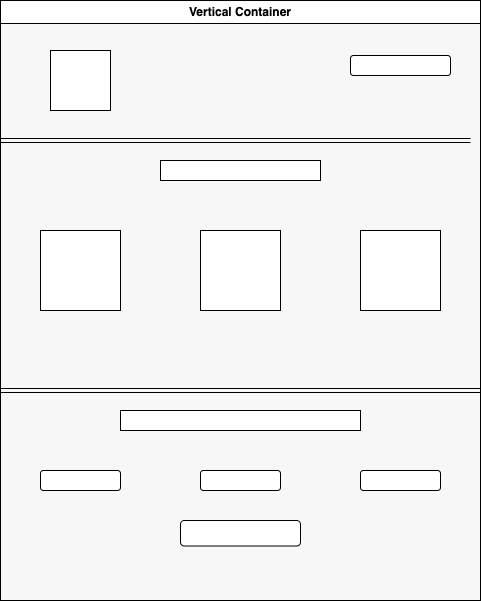

The diagram above was exported from draw.io. Its source (the exported page's mxGraphModel, read from the mxfile embedded in the PNG):
<mxGraphModel dx="946" dy="586" grid="1" gridSize="10" guides="1" tooltips="1" connect="1" arrows="1" fold="1" page="1" pageScale="1" pageWidth="827" pageHeight="1169" background="light-dark(#F7F7F7,#F7F7F7)" math="0" shadow="0">
  <root>
    <mxCell id="0" />
    <mxCell id="1" parent="0" />
    <mxCell id="861oSLXom6tBN043kpSZ-9" value="Vertical Container" style="swimlane;whiteSpace=wrap;html=1;" parent="1" vertex="1">
      <mxGeometry x="200" y="50" width="480" height="600" as="geometry" />
    </mxCell>
    <mxCell id="861oSLXom6tBN043kpSZ-10" value="" style="rounded=0;whiteSpace=wrap;html=1;" parent="861oSLXom6tBN043kpSZ-9" vertex="1">
      <mxGeometry x="50" y="50" width="60" height="60" as="geometry" />
    </mxCell>
    <mxCell id="861oSLXom6tBN043kpSZ-11" value="" style="rounded=1;whiteSpace=wrap;html=1;" parent="861oSLXom6tBN043kpSZ-9" vertex="1">
      <mxGeometry x="350" y="55" width="100" height="20" as="geometry" />
    </mxCell>
    <mxCell id="861oSLXom6tBN043kpSZ-13" value="" style="shape=link;html=1;rounded=0;exitX=0;exitY=0.25;exitDx=0;exitDy=0;entryX=1;entryY=0.25;entryDx=0;entryDy=0;" parent="861oSLXom6tBN043kpSZ-9" edge="1">
      <mxGeometry width="100" relative="1" as="geometry">
        <mxPoint y="140" as="sourcePoint" />
        <mxPoint x="470" y="140" as="targetPoint" />
        <Array as="points">
          <mxPoint x="210" y="140" />
        </Array>
      </mxGeometry>
    </mxCell>
    <mxCell id="861oSLXom6tBN043kpSZ-15" value="" style="rounded=0;whiteSpace=wrap;html=1;" parent="861oSLXom6tBN043kpSZ-9" vertex="1">
      <mxGeometry x="160" y="160" width="160" height="20" as="geometry" />
    </mxCell>
    <mxCell id="861oSLXom6tBN043kpSZ-16" value="" style="whiteSpace=wrap;html=1;aspect=fixed;" parent="861oSLXom6tBN043kpSZ-9" vertex="1">
      <mxGeometry x="40" y="230" width="80" height="80" as="geometry" />
    </mxCell>
    <mxCell id="861oSLXom6tBN043kpSZ-17" value="" style="whiteSpace=wrap;html=1;aspect=fixed;" parent="861oSLXom6tBN043kpSZ-9" vertex="1">
      <mxGeometry x="200" y="230" width="80" height="80" as="geometry" />
    </mxCell>
    <mxCell id="861oSLXom6tBN043kpSZ-18" value="" style="whiteSpace=wrap;html=1;aspect=fixed;" parent="861oSLXom6tBN043kpSZ-9" vertex="1">
      <mxGeometry x="360" y="230" width="80" height="80" as="geometry" />
    </mxCell>
    <mxCell id="861oSLXom6tBN043kpSZ-19" value="" style="shape=link;html=1;rounded=0;" parent="861oSLXom6tBN043kpSZ-9" edge="1">
      <mxGeometry width="100" relative="1" as="geometry">
        <mxPoint y="390" as="sourcePoint" />
        <mxPoint x="480" y="390" as="targetPoint" />
      </mxGeometry>
    </mxCell>
    <mxCell id="861oSLXom6tBN043kpSZ-21" value="" style="rounded=0;whiteSpace=wrap;html=1;" parent="861oSLXom6tBN043kpSZ-9" vertex="1">
      <mxGeometry x="120" y="410" width="240" height="20" as="geometry" />
    </mxCell>
    <mxCell id="861oSLXom6tBN043kpSZ-22" value="" style="rounded=1;whiteSpace=wrap;html=1;" parent="861oSLXom6tBN043kpSZ-9" vertex="1">
      <mxGeometry x="40" y="470" width="80" height="20" as="geometry" />
    </mxCell>
    <mxCell id="861oSLXom6tBN043kpSZ-23" value="" style="rounded=1;whiteSpace=wrap;html=1;" parent="861oSLXom6tBN043kpSZ-9" vertex="1">
      <mxGeometry x="200" y="470" width="80" height="20" as="geometry" />
    </mxCell>
    <mxCell id="861oSLXom6tBN043kpSZ-24" value="" style="rounded=1;whiteSpace=wrap;html=1;" parent="861oSLXom6tBN043kpSZ-9" vertex="1">
      <mxGeometry x="360" y="470" width="80" height="20" as="geometry" />
    </mxCell>
    <mxCell id="861oSLXom6tBN043kpSZ-28" value="" style="rounded=1;whiteSpace=wrap;html=1;" parent="861oSLXom6tBN043kpSZ-9" vertex="1">
      <mxGeometry x="180" y="520" width="120" height="25.5" as="geometry" />
    </mxCell>
  </root>
</mxGraphModel>